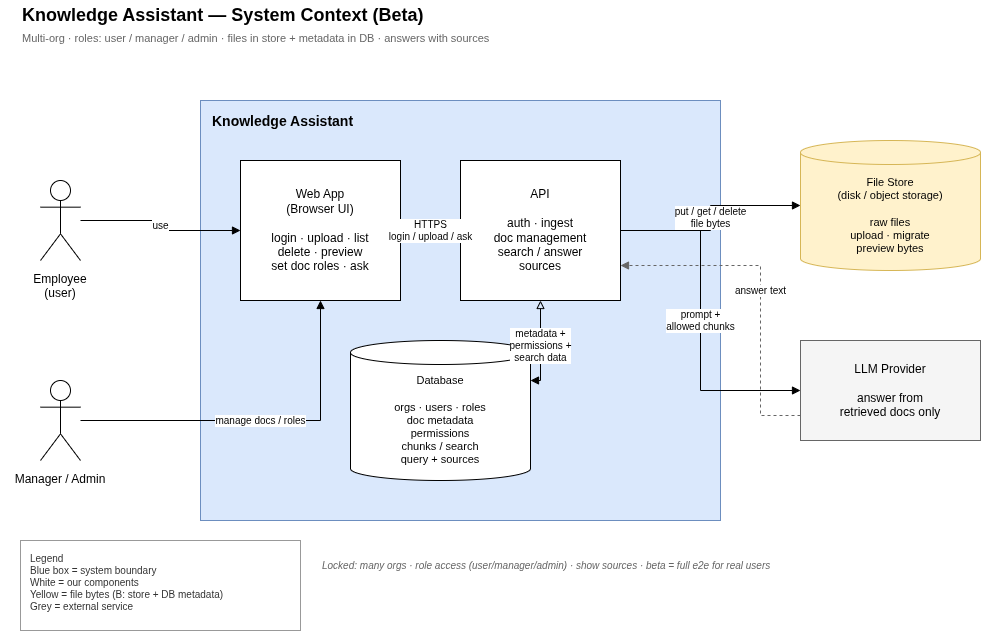

The diagram above was exported from draw.io. Its source (the exported page's mxGraphModel, read from the mxfile embedded in the PNG):
<mxGraphModel dx="631" dy="426" grid="0" gridSize="100" guides="1" tooltips="1" connect="1" arrows="1" fold="1" page="0" pageScale="1" pageWidth="1169" pageHeight="827" background="#ffffff" math="0" shadow="1">
  <root>
    <mxCell id="0" />
    <mxCell id="1" parent="0" />
    <mxCell id="title" value="Knowledge Assistant — System Context (Beta)" style="text;html=1;strokeColor=none;fillColor=none;align=left;verticalAlign=middle;whiteSpace=wrap;rounded=0;fontSize=18;fontStyle=1;fontColor=#000000;" parent="1" vertex="1">
      <mxGeometry x="40" y="20" width="520" height="30" as="geometry" />
    </mxCell>
    <mxCell id="subtitle" value="Multi-org · roles: user / manager / admin · files in store + metadata in DB · answers with sources" style="text;html=1;strokeColor=none;fillColor=none;align=left;verticalAlign=middle;whiteSpace=wrap;rounded=0;fontSize=11;fontColor=#666666;" parent="1" vertex="1">
      <mxGeometry x="40" y="48" width="700" height="20" as="geometry" />
    </mxCell>
    <mxCell id="actor-employee" value="" style="shape=umlActor;verticalLabelPosition=bottom;verticalAlign=top;html=1;outlineConnect=0;fillColor=#ffffff;strokeColor=#000000;" parent="1" vertex="1">
      <mxGeometry x="60" y="200" width="40" height="80" as="geometry" />
    </mxCell>
    <mxCell id="actor-employee-label" value="Employee&#10;(user)" style="text;html=1;strokeColor=none;fillColor=none;align=center;verticalAlign=top;whiteSpace=wrap;rounded=0;fontSize=12;fontColor=#000000;" parent="1" vertex="1">
      <mxGeometry x="30" y="285" width="100" height="40" as="geometry" />
    </mxCell>
    <mxCell id="actor-admin" value="" style="shape=umlActor;verticalLabelPosition=bottom;verticalAlign=top;html=1;outlineConnect=0;fillColor=#ffffff;strokeColor=#000000;" parent="1" vertex="1">
      <mxGeometry x="60" y="400" width="40" height="80" as="geometry" />
    </mxCell>
    <mxCell id="actor-admin-label" value="Manager / Admin" style="text;html=1;strokeColor=none;fillColor=none;align=center;verticalAlign=top;whiteSpace=wrap;rounded=0;fontSize=12;fontColor=#000000;" parent="1" vertex="1">
      <mxGeometry x="20" y="485" width="120" height="30" as="geometry" />
    </mxCell>
    <mxCell id="system-boundary" value="Knowledge Assistant" style="rounded=0;whiteSpace=wrap;html=1;align=left;verticalAlign=top;spacingLeft=10;spacingTop=6;fillColor=#DAE8FC;strokeColor=#6C8EBF;fontStyle=1;fontSize=14;fontColor=#000000;dashed=0;" parent="1" vertex="1">
      <mxGeometry x="220" y="120" width="520" height="420" as="geometry" />
    </mxCell>
    <mxCell id="web-app" value="Web App&#10;(Browser UI)&#10;&#10;login · upload · list&#10;delete · preview&#10;set doc roles · ask" style="rounded=0;whiteSpace=wrap;html=1;align=center;verticalAlign=middle;fillColor=#FFFFFF;strokeColor=#000000;fontSize=12;fontColor=#000000;" parent="1" vertex="1">
      <mxGeometry x="260" y="180" width="160" height="140" as="geometry" />
    </mxCell>
    <mxCell id="api" value="API&#10;&#10;auth · ingest&#10;doc management&#10;search / answer&#10;sources" style="rounded=0;whiteSpace=wrap;html=1;align=center;verticalAlign=middle;fillColor=#FFFFFF;strokeColor=#000000;fontSize=12;fontColor=#000000;" parent="1" vertex="1">
      <mxGeometry x="480" y="180" width="160" height="140" as="geometry" />
    </mxCell>
    <mxCell id="database" value="Database&#10;&#10;orgs · users · roles&#10;doc metadata&#10;permissions&#10;chunks / search&#10;query + sources" style="shape=cylinder3;whiteSpace=wrap;html=1;boundedLbl=1;backgroundOutline=1;size=12;fillColor=#FFFFFF;strokeColor=#000000;fontSize=11;fontColor=#000000;align=center;" parent="1" vertex="1">
      <mxGeometry x="370" y="360" width="180" height="140" as="geometry" />
    </mxCell>
    <mxCell id="file-store" value="File Store&#10;(disk / object storage)&#10;&#10;raw files&#10;upload · migrate&#10;preview bytes" style="shape=cylinder3;whiteSpace=wrap;html=1;boundedLbl=1;backgroundOutline=1;size=12;fillColor=#FFF2CC;strokeColor=#D6B656;fontSize=11;fontColor=#000000;align=center;" parent="1" vertex="1">
      <mxGeometry x="820" y="160" width="180" height="130" as="geometry" />
    </mxCell>
    <mxCell id="llm" value="LLM Provider&#10;&#10;answer from&#10;retrieved docs only" style="rounded=0;whiteSpace=wrap;html=1;align=center;verticalAlign=middle;fillColor=#F5F5F5;strokeColor=#666666;fontSize=12;fontColor=#000000;" parent="1" vertex="1">
      <mxGeometry x="820" y="360" width="180" height="100" as="geometry" />
    </mxCell>
    <mxCell id="legend" value="Legend&#10;Blue box = system boundary&#10;White = our components&#10;Yellow = file bytes (B: store + DB metadata)&#10;Grey = external service" style="rounded=0;whiteSpace=wrap;html=1;align=left;verticalAlign=top;spacingLeft=8;spacingTop=6;fillColor=#FFFFFF;strokeColor=#999999;fontSize=10;fontColor=#333333;" parent="1" vertex="1">
      <mxGeometry x="40" y="560" width="280" height="90" as="geometry" />
    </mxCell>
    <mxCell id="note" value="Locked: many orgs · role access (user/manager/admin) · show sources · beta = full e2e for real users" style="text;html=1;strokeColor=none;fillColor=none;align=left;verticalAlign=middle;whiteSpace=wrap;rounded=0;fontSize=10;fontColor=#666666;fontStyle=2;" parent="1" vertex="1">
      <mxGeometry x="340" y="570" width="520" height="30" as="geometry" />
    </mxCell>
    <mxCell id="e1" value="use" style="edgeStyle=orthogonalEdgeStyle;rounded=0;orthogonalLoop=1;jettySize=auto;html=1;strokeColor=#000000;fontSize=10;endArrow=block;endFill=1;" parent="1" source="actor-employee" target="web-app" edge="1">
      <mxGeometry relative="1" as="geometry" />
    </mxCell>
    <mxCell id="e2" value="manage docs / roles" style="edgeStyle=orthogonalEdgeStyle;rounded=0;orthogonalLoop=1;jettySize=auto;html=1;strokeColor=#000000;fontSize=10;endArrow=block;endFill=1;" parent="1" source="actor-admin" target="web-app" edge="1">
      <mxGeometry relative="1" as="geometry" />
    </mxCell>
    <mxCell id="e3" value="HTTPS&#10;login / upload / ask" style="edgeStyle=orthogonalEdgeStyle;rounded=0;orthogonalLoop=1;jettySize=auto;html=1;strokeColor=#000000;fontSize=10;endArrow=block;endFill=1;" parent="1" source="web-app" target="api" edge="1">
      <mxGeometry relative="1" as="geometry" />
    </mxCell>
    <mxCell id="e4" value="metadata +&#10;permissions +&#10;search data" style="edgeStyle=orthogonalEdgeStyle;rounded=0;orthogonalLoop=1;jettySize=auto;html=1;strokeColor=#000000;fontSize=10;endArrow=block;endFill=1;startArrow=block;startFill=0;" parent="1" source="api" target="database" edge="1">
      <mxGeometry relative="1" as="geometry">
        <Array as="points">
          <mxPoint x="560" y="400" />
        </Array>
      </mxGeometry>
    </mxCell>
    <mxCell id="e5" value="put / get / delete&#10;file bytes" style="edgeStyle=orthogonalEdgeStyle;rounded=0;orthogonalLoop=1;jettySize=auto;html=1;strokeColor=#000000;fontSize=10;endArrow=block;endFill=1;" parent="1" source="api" target="file-store" edge="1">
      <mxGeometry relative="1" as="geometry" />
    </mxCell>
    <mxCell id="e6" value="prompt +&#10;allowed chunks" style="edgeStyle=orthogonalEdgeStyle;rounded=0;orthogonalLoop=1;jettySize=auto;html=1;strokeColor=#000000;fontSize=10;endArrow=block;endFill=1;" parent="1" source="api" target="llm" edge="1">
      <mxGeometry relative="1" as="geometry">
        <Array as="points">
          <mxPoint x="720" y="250" />
          <mxPoint x="720" y="410" />
        </Array>
      </mxGeometry>
    </mxCell>
    <mxCell id="e7" value="answer text" style="edgeStyle=orthogonalEdgeStyle;rounded=0;orthogonalLoop=1;jettySize=auto;html=1;strokeColor=#666666;fontSize=10;dashed=1;endArrow=block;endFill=1;exitX=0;exitY=0.75;exitDx=0;exitDy=0;entryX=1;entryY=0.75;entryDx=0;entryDy=0;" parent="1" source="llm" target="api" edge="1">
      <mxGeometry relative="1" as="geometry">
        <Array as="points">
          <mxPoint x="780" y="435" />
          <mxPoint x="780" y="285" />
        </Array>
      </mxGeometry>
    </mxCell>
  </root>
</mxGraphModel>